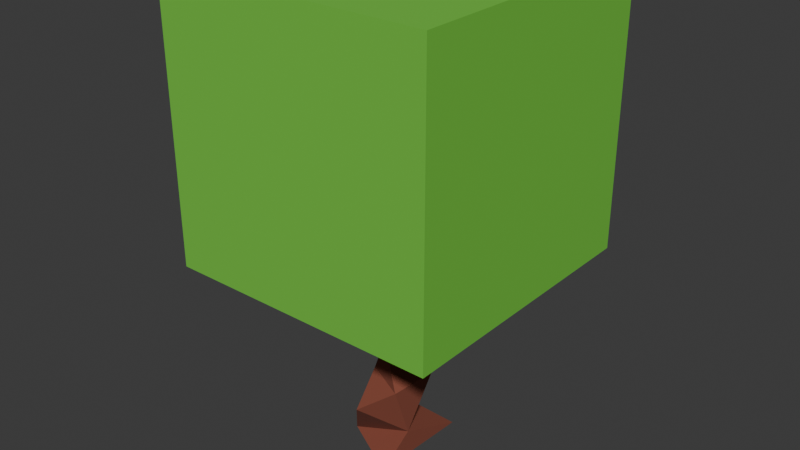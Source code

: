 # Source: Bush.blend  (saved by Blender 4.4.30; exported with 4.5.12 LTS)
import bpy
from mathutils import Matrix  # noqa: F401  (used for matrix-valued properties, if any)

bpy.ops.wm.read_factory_settings(use_empty=True)
scene = bpy.context.scene
scene.name = 'Scene'

# ---- collections
col_collection = bpy.data.collections.new('Collection'); scene.collection.children.link(col_collection)

# ---- materials (node trees are filled in below, after node groups)
mat_leaves = bpy.data.materials.new('Leaves')
mat_leaves.alpha_threshold = 0.0
mat_leaves.roughness = 0.5
mat_leaves.line_color = (0.0, 0.0, 0.0, 1.0)
mat_trunk = bpy.data.materials.new('Trunk')

# ---- material node trees
mat_leaves.use_nodes = True; mat_leaves.node_tree.nodes.clear()
_N = mat_leaves.node_tree.nodes; _L = mat_leaves.node_tree.links
n0 = _N.new('ShaderNodeOutputMaterial'); n0.name = 'Material Output'; n0.location = (300, 300)
n1 = _N.new('ShaderNodeBsdfPrincipled'); n1.name = 'Principled BSDF'; n1.location = (10, 300)
n1.inputs[0].default_value = (0.162, 0.5647, 0.05448, 1.0)
n1.inputs[2].default_value = 0.8
n1.inputs[3].default_value = 1.45
_L.new(n1.outputs[0], n0.inputs[0])
n0.is_active_output = True
mat_trunk.use_nodes = True; mat_trunk.node_tree.nodes.clear()
_N = mat_trunk.node_tree.nodes; _L = mat_trunk.node_tree.links
n0 = _N.new('ShaderNodeBsdfPrincipled'); n0.name = 'Principled BSDF'; n0.location = (10, 300)
n0.inputs[0].default_value = (0.2542, 0.06663, 0.0382, 1.0)
n0.inputs[2].default_value = 0.9
n1 = _N.new('ShaderNodeOutputMaterial'); n1.name = 'Material Output'; n1.location = (300, 300)
_L.new(n0.outputs[0], n1.inputs[0])
n1.is_active_output = True

# ---- world
world_world = bpy.data.worlds.new('World'); scene.world = world_world
world_world.use_nodes = True; world_world.node_tree.nodes.clear()
_N = world_world.node_tree.nodes; _L = world_world.node_tree.links
n0 = _N.new('ShaderNodeOutputWorld'); n0.name = 'World Output'; n0.location = (300, 300)
n1 = _N.new('ShaderNodeBackground'); n1.name = 'Background'; n1.location = (10, 300)
n1.inputs[0].default_value = (0.05088, 0.05088, 0.05088, 1.0)
_L.new(n1.outputs[0], n0.inputs[0])
n0.is_active_output = True
world_world.color = (0.05088, 0.05088, 0.05088)
world_world.sun_shadow_jitter_overblur = 0.0

# ---- meshes
me_cube = bpy.data.meshes.new('Cube')
me_cube.from_pydata([(0.7588, 0.7591, 1.671), (0.7588, 0.7591, 0.1527), (0.7588, -0.7588, 1.671), (0.7588, -0.7588, 0.1527), (-0.7592, 0.7591, 1.671), (-0.7592, 0.7591, 0.1527), (-0.7592, -0.7588, 1.671), (-0.7592, -0.7588, 0.1527), (0.131, 0.3076, -1.0), (0.03756, 0.0491, 0.1527), (0.01106, -0.06632, 0.1527), (0.103, -0.2631, -1.0), (-0.2548, -0.07133, -0.9948), (-0.05746, 0.02264, 0.1527), (0.1788, -0.1031, -0.04557), (0.1274, -0.08474, -0.8336), (0.01473, -0.1366, -0.2919), (0.1567, -0.2268, -0.4984), (0.04975, -0.2237, -0.04549), (-0.02938, -0.3191, -0.633), (-0.07904, -0.1121, -0.4918), (-0.03961, -0.03252, -0.04579), (-0.1124, 0.074, -0.291), (-0.1695, 0.00387, -0.7576), (-0.03933, 0.2073, -0.8988), (0.1894, 0.03097, -0.4883), (0.08831, 0.1209, -0.2906)], [], [(21, 9, 14), (14, 10, 18), (10, 21, 18), (11, 12, 8), (21, 26, 22), (20, 22, 25), (19, 20, 23), (16, 21, 22), (12, 19, 23), (16, 20, 17), (15, 19, 12), (15, 17, 19), (15, 11, 8), (25, 16, 17), (14, 16, 26), (25, 15, 23), (7, 3, 2, 6), (5, 7, 6, 4), (7, 5, 1, 3), (3, 1, 0, 2), (1, 5, 4, 0), (24, 8, 12, 23), (14, 9, 10), (10, 13, 21), (9, 13, 10), (21, 13, 9), (25, 22, 26), (20, 25, 23), (2, 0, 4, 6), (16, 22, 20), (16, 18, 21), (19, 17, 20), (15, 12, 11), (14, 18, 16), (15, 25, 17), (25, 26, 16), (8, 24, 15), (23, 15, 24), (21, 14, 26)])
me_cube.polygons.foreach_set('material_index', [1, 1, 1, 1, 1, 1, 1, 1, 1, 1, 1, 1, 1, 1, 1, 1, 0, 0, 0, 0, 0, 1, 1, 1, 0, 1, 1, 1, 0, 1, 1, 1, 1, 1, 1, 1, 1, 1, 1])
_uv = me_cube.uv_layers.new(name='UVMap')
_uv.uv.foreach_set('vector', [0.973, 0.9129, 0.8914, 1.0, 0.761, 0.9129, 0.761, 0.9129, 0.5307, 1.0, 0.4814, 0.9129, 0.5307, 1.0, 0.1569, 0.9129, 0.4814, 0.9129, 0.8183, 0.05824, 0.534, 0.206, 0.8168, 0.4027, 0.1569, 0.9129, 0.01807, 0.8296, 0.1751, 0.8296, 0.2629, 0.7463, 0.1751, 0.8296, 0.02052, 0.7463, 0.4474, 0.6629, 0.2629, 0.7463, 0.1904, 0.6157, 0.5077, 0.8296, 0.1569, 0.9129, 0.1751, 0.8296, 0.2905, 0.5051, 0.4474, 0.6629, 0.1904, 0.6157, 0.5077, 0.8296, 0.2629, 0.7463, 0.5798, 0.7463, 0.6801, 0.5988, 0.4474, 0.6629, 0.2905, 0.5051, 0.6801, 0.5988, 0.5798, 0.7463, 0.4474, 0.6629, 0.6801, 0.5988, 0.5542, 0.5, 0.9061, 0.5, 0.8837, 0.7463, 0.5077, 0.8296, 0.5798, 0.7463, 0.761, 0.9129, 0.5077, 0.8296, 0.8914, 0.8296, 0.8837, 0.7463, 0.6801, 0.5988, 0.9766, 0.6629, 0.375, 1.0, 0.375, 0.75, 0.625, 0.75, 0.625, 1.0, 0.375, 0.25, 0.375, 0.0, 0.625, 0.0, 0.625, 0.25, 0.125, 0.75, 0.125, 0.5, 0.375, 0.5, 0.375, 0.75, 0.375, 0.75, 0.375, 0.5, 0.625, 0.5, 0.625, 0.75, 0.375, 0.5, 0.375, 0.25, 0.625, 0.25, 0.625, 0.5, 0.049, 0.5796, 0.07351, 0.5, 0.2905, 0.5051, 0.1904, 0.6157, 0.761, 0.9129, 0.8914, 1.0, 0.5307, 1.0, 0.5307, 1.0, 0.1924, 1.0, 0.1569, 0.9129, 0.3749, 0.4114, 0.05151, 0.3247, 0.2836, 0.07705, 0.1569, 0.9129, 0.1924, 1.0, 0.01813, 1.0, 0.02052, 0.7463, 0.1751, 0.8296, 0.01807, 0.8296, 0.2629, 0.7463, 0.02052, 0.7463, 0.1904, 0.6157, 0.625, 0.75, 0.625, 0.5, 0.875, 0.5, 0.875, 0.75, 0.5077, 0.8296, 0.1751, 0.8296, 0.2629, 0.7463, 0.5077, 0.8296, 0.4814, 0.9129, 0.1569, 0.9129, 0.4474, 0.6629, 0.5798, 0.7463, 0.2629, 0.7463, 0.6801, 0.5988, 0.2905, 0.5051, 0.5542, 0.5, 0.761, 0.9129, 0.4814, 0.9129, 0.5077, 0.8296, 0.6801, 0.5988, 0.8837, 0.7463, 0.5798, 0.7463, 0.8837, 0.7463, 0.8914, 0.8296, 0.5077, 0.8296, 0.9061, 0.5, 0.9363, 0.5796, 0.6801, 0.5988, 0.9766, 0.6629, 0.6801, 0.5988, 0.9363, 0.5796, 0.973, 0.9129, 0.761, 0.9129, 0.8914, 0.8296])
me_cube.materials.append(mat_leaves)
me_cube.materials.append(mat_trunk)
me_cube.use_mirror_vertex_groups = False
me_cube.update()

# ---- objects
ob_cube = bpy.data.objects.new('Cube', me_cube)

# ---- transforms, parenting, visibility, modifiers, constraints
ob_cube.location = (0.0, 0.0, 1.0)
ob_cube.lock_rotations_4d = False
ob_cube.empty_display_type = 'ARROWS'
ob_cube.lineart.crease_threshold = 0.0

# ---- collection membership
col_collection.objects.link(ob_cube)

# ---- scene / render settings (as saved in the file)
scene.frame_start = 1; scene.frame_end = 250; scene.frame_set(1)
scene.render.engine = 'BLENDER_EEVEE_NEXT'
bpy.context.view_layer.update()

# ---- added for rendering (the .blend has no active camera and no usable light): camera, sun
cam_auto = bpy.data.cameras.new('AutoCamera')
cam_auto.lens = 50.0
cam_auto.sensor_width = 36.0
cam_auto.clip_end = 1000.0
ob_auto_camera = bpy.data.objects.new('AutoCamera', cam_auto)
scene.collection.objects.link(ob_auto_camera)
ob_auto_camera.location = (3.17003, -3.80417, 3.87153)
ob_auto_camera.rotation_euler = (1.09748, -7.21219e-08, 0.694738)
scene.camera = ob_auto_camera
light_auto_sun = bpy.data.lights.new('AutoSun', 'SUN')
light_auto_sun.energy = 3.0
light_auto_sun.angle = 0.0523599
ob_auto_sun = bpy.data.objects.new('AutoSun', light_auto_sun)
scene.collection.objects.link(ob_auto_sun)
ob_auto_sun.rotation_euler = (0.872665, 0.174533, 0.523599)
bpy.context.view_layer.update()
